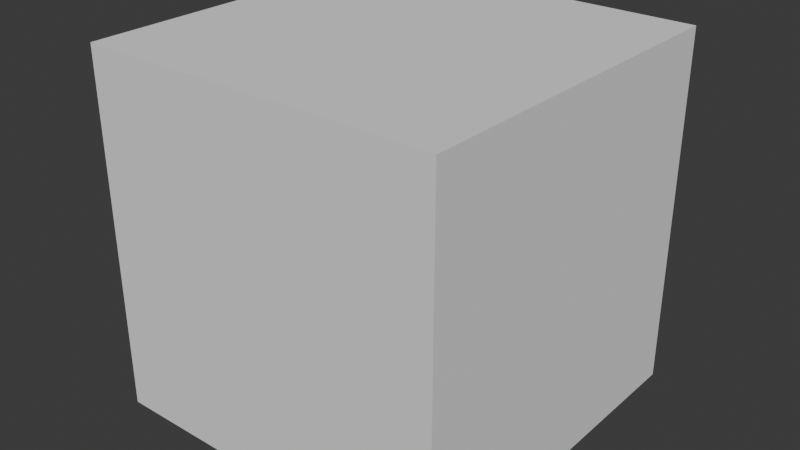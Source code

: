 # Source: Tile_0.blend  (saved by Blender 4.0.36; exported with 4.5.12 LTS)
import bpy
from mathutils import Matrix  # noqa: F401  (used for matrix-valued properties, if any)

bpy.ops.wm.read_factory_settings(use_empty=True)
scene = bpy.context.scene
scene.name = 'Scene'

# ---- collections
col_collection = bpy.data.collections.new('Collection'); scene.collection.children.link(col_collection)

# ---- world
world_world = bpy.data.worlds.new('World'); scene.world = world_world
world_world.use_nodes = True; world_world.node_tree.nodes.clear()
_N = world_world.node_tree.nodes; _L = world_world.node_tree.links
n0 = _N.new('ShaderNodeOutputWorld'); n0.name = 'World Output'; n0.location = (300, 300)
n1 = _N.new('ShaderNodeBackground'); n1.name = 'Background'; n1.location = (10, 300)
n1.inputs[0].default_value = (0.05088, 0.05088, 0.05088, 1.0)
_L.new(n1.outputs[0], n0.inputs[0])
n0.is_active_output = True
world_world.color = (0.05088, 0.05088, 0.05088)
world_world.use_sun_shadow = False
world_world.sun_shadow_jitter_overblur = 0.0

# ---- meshes
me_cube = bpy.data.meshes.new('Cube')
me_cube.from_pydata([(-0.5, -1.0, 0.5), (0.5, -1.0, -0.5), (0.5, -1.0, 0.5), (-0.5, -1.0, -0.5), (-0.5, -1.49e-08, 0.5), (0.5, -1.49e-08, -0.5), (0.5, 4.47e-08, 0.5), (-0.5, -1.49e-08, -0.5)], [], [(0, 4, 7, 3), (2, 0, 3, 1), (3, 7, 5, 1), (2, 6, 4, 0), (1, 5, 6, 2), (7, 4, 6, 5)])
_uv = me_cube.uv_layers.new(name='UVMap')
_uv.uv.foreach_set('vector', [0.5391, 0.0, 0.5642, 0.0, 0.5642, 0.25, 0.5391, 0.25, 0.5391, 0.75, 0.5391, 0.0, 0.5391, 0.25, 0.5391, 0.5, 0.5391, 0.25, 0.5642, 0.25, 0.5642, 0.5, 0.5391, 0.5, 0.5391, 0.75, 0.5642, 0.75, 0.5642, 1.0, 0.5391, 1.0, 0.5391, 0.5, 0.5642, 0.5, 0.5642, 0.75, 0.5391, 0.75, 0.5642, 0.25, 0.5642, 1.0, 0.5642, 0.75, 0.5642, 0.5])
me_cube.use_mirror_vertex_groups = False
me_cube.update()

# ---- objects
ob_cube = bpy.data.objects.new('Cube', me_cube)

# ---- transforms, parenting, visibility, modifiers, constraints
ob_cube.location = (0.0, 0.0, 0.0)
ob_cube.rotation_euler = (1.571, 2.217e-16, 2.101e-16)
ob_cube.lock_rotations_4d = False
ob_cube.empty_display_type = 'ARROWS'
ob_cube.lineart.crease_threshold = 0.0

# ---- collection membership
col_collection.objects.link(ob_cube)

# ---- scene / render settings (as saved in the file)
scene.frame_start = 1; scene.frame_end = 250; scene.frame_set(1)
scene.render.engine = 'BLENDER_EEVEE_NEXT'
scene.cycles.sampling_pattern = 'TABULATED_SOBOL'
bpy.context.view_layer.update()

# ---- added for rendering (the .blend has no active camera and no usable light): camera, sun
cam_auto = bpy.data.cameras.new('AutoCamera')
cam_auto.lens = 50.0
cam_auto.sensor_width = 36.0
cam_auto.clip_end = 1000.0
ob_auto_camera = bpy.data.objects.new('AutoCamera', cam_auto)
scene.collection.objects.link(ob_auto_camera)
ob_auto_camera.location = (1.60254, -1.92304, 0.782029)
ob_auto_camera.rotation_euler = (1.09748, -7.21219e-08, 0.694738)
scene.camera = ob_auto_camera
light_auto_sun = bpy.data.lights.new('AutoSun', 'SUN')
light_auto_sun.energy = 3.0
light_auto_sun.angle = 0.0523599
ob_auto_sun = bpy.data.objects.new('AutoSun', light_auto_sun)
scene.collection.objects.link(ob_auto_sun)
ob_auto_sun.rotation_euler = (0.872665, 0.174533, 0.523599)
bpy.context.view_layer.update()
